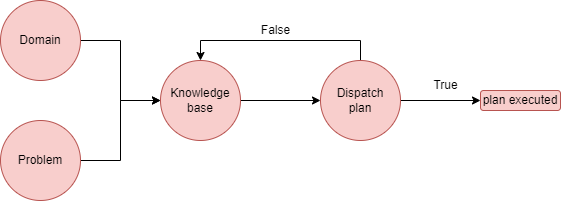

The diagram above was exported from draw.io. Its source (the exported page's mxGraphModel, read from the mxfile embedded in the PNG):
<mxGraphModel dx="1038" dy="547" grid="1" gridSize="10" guides="1" tooltips="1" connect="1" arrows="1" fold="1" page="1" pageScale="1" pageWidth="827" pageHeight="1169" math="0" shadow="0">
  <root>
    <mxCell id="0" />
    <mxCell id="1" parent="0" />
    <mxCell id="AUkOF3sMOKJge0GEpM_M-7" style="edgeStyle=orthogonalEdgeStyle;rounded=0;orthogonalLoop=1;jettySize=auto;html=1;entryX=0;entryY=0.5;entryDx=0;entryDy=0;" edge="1" parent="1" source="AUkOF3sMOKJge0GEpM_M-1" target="AUkOF3sMOKJge0GEpM_M-2">
      <mxGeometry relative="1" as="geometry" />
    </mxCell>
    <mxCell id="AUkOF3sMOKJge0GEpM_M-1" value="Knowledge&lt;br&gt;base" style="ellipse;whiteSpace=wrap;html=1;aspect=fixed;fillColor=#f8cecc;strokeColor=#b85450;" vertex="1" parent="1">
      <mxGeometry x="400" y="240" width="80" height="80" as="geometry" />
    </mxCell>
    <mxCell id="AUkOF3sMOKJge0GEpM_M-5" style="edgeStyle=orthogonalEdgeStyle;rounded=0;orthogonalLoop=1;jettySize=auto;html=1;exitX=1;exitY=0.5;exitDx=0;exitDy=0;entryX=0;entryY=0.5;entryDx=0;entryDy=0;" edge="1" parent="1" source="AUkOF3sMOKJge0GEpM_M-2" target="AUkOF3sMOKJge0GEpM_M-4">
      <mxGeometry relative="1" as="geometry" />
    </mxCell>
    <mxCell id="AUkOF3sMOKJge0GEpM_M-12" style="edgeStyle=orthogonalEdgeStyle;rounded=0;orthogonalLoop=1;jettySize=auto;html=1;exitX=0.5;exitY=0;exitDx=0;exitDy=0;entryX=0.5;entryY=0;entryDx=0;entryDy=0;" edge="1" parent="1" source="AUkOF3sMOKJge0GEpM_M-2" target="AUkOF3sMOKJge0GEpM_M-1">
      <mxGeometry relative="1" as="geometry">
        <Array as="points">
          <mxPoint x="600" y="220" />
          <mxPoint x="440" y="220" />
        </Array>
      </mxGeometry>
    </mxCell>
    <mxCell id="AUkOF3sMOKJge0GEpM_M-2" value="Dispatch &lt;br&gt;plan" style="ellipse;whiteSpace=wrap;html=1;aspect=fixed;fillColor=#f8cecc;strokeColor=#b85450;" vertex="1" parent="1">
      <mxGeometry x="560" y="240" width="80" height="80" as="geometry" />
    </mxCell>
    <mxCell id="AUkOF3sMOKJge0GEpM_M-4" value="plan executed" style="rounded=1;whiteSpace=wrap;html=1;fillColor=#f8cecc;strokeColor=#b85450;" vertex="1" parent="1">
      <mxGeometry x="720" y="270" width="80" height="20" as="geometry" />
    </mxCell>
    <mxCell id="AUkOF3sMOKJge0GEpM_M-6" value="True" style="text;html=1;align=center;verticalAlign=middle;resizable=0;points=[];autosize=1;strokeColor=none;fillColor=none;" vertex="1" parent="1">
      <mxGeometry x="660" y="250" width="50" height="30" as="geometry" />
    </mxCell>
    <mxCell id="AUkOF3sMOKJge0GEpM_M-11" style="edgeStyle=orthogonalEdgeStyle;rounded=0;orthogonalLoop=1;jettySize=auto;html=1;exitX=1;exitY=0.5;exitDx=0;exitDy=0;entryX=0;entryY=0.5;entryDx=0;entryDy=0;" edge="1" parent="1" source="AUkOF3sMOKJge0GEpM_M-8" target="AUkOF3sMOKJge0GEpM_M-1">
      <mxGeometry relative="1" as="geometry" />
    </mxCell>
    <mxCell id="AUkOF3sMOKJge0GEpM_M-8" value="Domain" style="ellipse;whiteSpace=wrap;html=1;aspect=fixed;fillColor=#f8cecc;strokeColor=#b85450;" vertex="1" parent="1">
      <mxGeometry x="240" y="180" width="80" height="80" as="geometry" />
    </mxCell>
    <mxCell id="AUkOF3sMOKJge0GEpM_M-10" style="edgeStyle=orthogonalEdgeStyle;rounded=0;orthogonalLoop=1;jettySize=auto;html=1;exitX=1;exitY=0.5;exitDx=0;exitDy=0;entryX=0;entryY=0.5;entryDx=0;entryDy=0;" edge="1" parent="1" source="AUkOF3sMOKJge0GEpM_M-9" target="AUkOF3sMOKJge0GEpM_M-1">
      <mxGeometry relative="1" as="geometry" />
    </mxCell>
    <mxCell id="AUkOF3sMOKJge0GEpM_M-9" value="Problem" style="ellipse;whiteSpace=wrap;html=1;aspect=fixed;fillColor=#f8cecc;strokeColor=#b85450;" vertex="1" parent="1">
      <mxGeometry x="240" y="300" width="80" height="80" as="geometry" />
    </mxCell>
    <mxCell id="AUkOF3sMOKJge0GEpM_M-13" value="False" style="text;html=1;align=center;verticalAlign=middle;resizable=0;points=[];autosize=1;strokeColor=none;fillColor=none;" vertex="1" parent="1">
      <mxGeometry x="490" y="195" width="50" height="30" as="geometry" />
    </mxCell>
  </root>
</mxGraphModel>